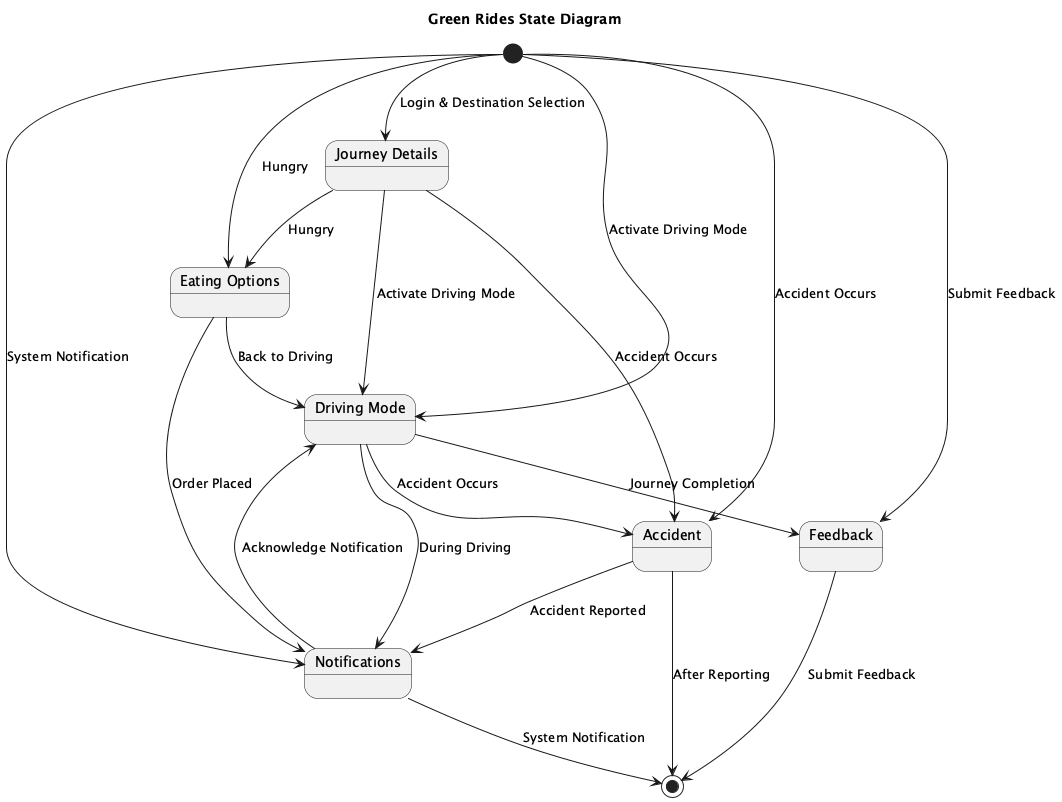

The diagram above was rendered by PlantUML. Its source (embedded in the PNG):
@startuml
title Green Rides State Diagram

[*] --> JourneyDetails : Login & Destination Selection
[*] --> DrivingMode : Activate Driving Mode
[*] --> EatingOptions : Hungry
[*] --> Accident : Accident Occurs
[*] --> Notifications : System Notification
[*] --> Feedback : Submit Feedback

state "Journey Details" as JourneyDetails
state "Driving Mode" as DrivingMode
state "Eating Options" as EatingOptions
state "Accident" as Accident
state "Notifications" as Notifications
state "Feedback" as Feedback

JourneyDetails --> DrivingMode : Activate Driving Mode
JourneyDetails --> EatingOptions : Hungry
JourneyDetails --> Accident : Accident Occurs

DrivingMode --> Notifications : During Driving
DrivingMode --> Accident : Accident Occurs
DrivingMode --> Feedback : Journey Completion

EatingOptions --> Notifications : Order Placed
EatingOptions --> DrivingMode : Back to Driving

Accident --> Notifications : Accident Reported
Accident --> [*] : After Reporting

Notifications --> DrivingMode : Acknowledge Notification
Notifications --> [*] : System Notification

Feedback --> [*] : Submit Feedback

@enduml